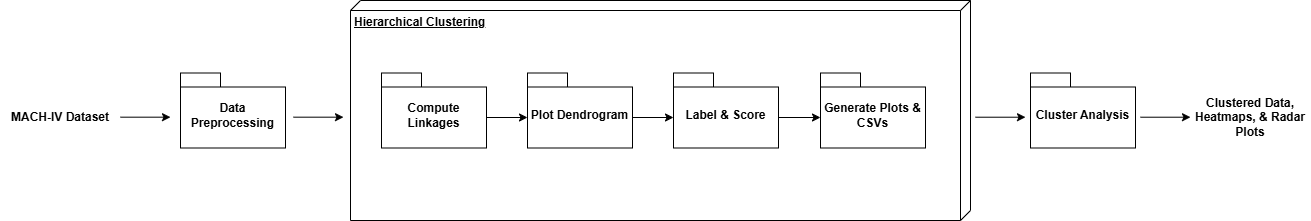

The diagram above was exported from draw.io. Its source (the exported page's mxGraphModel, read from the mxfile embedded in the PNG):
<mxGraphModel dx="1681" dy="521" grid="1" gridSize="10" guides="1" tooltips="1" connect="1" arrows="1" fold="1" page="0" pageScale="1" pageWidth="850" pageHeight="1100" math="0" shadow="0">
  <root>
    <mxCell id="0" />
    <mxCell id="1" parent="0" />
    <mxCell id="0xgNFLdHue1uDorbr1lh-1" value="&lt;b&gt;Hierarchical Clustering&lt;/b&gt;" style="verticalAlign=top;align=left;spacingTop=8;spacingLeft=2;spacingRight=12;shape=cube;size=10;direction=south;fontStyle=4;html=1;whiteSpace=wrap;" vertex="1" parent="1">
      <mxGeometry x="160" y="90" width="620" height="220" as="geometry" />
    </mxCell>
    <mxCell id="0xgNFLdHue1uDorbr1lh-2" value="Data Preprocessing" style="shape=folder;fontStyle=1;spacingTop=10;tabWidth=40;tabHeight=14;tabPosition=left;html=1;whiteSpace=wrap;" vertex="1" parent="1">
      <mxGeometry x="-10" y="162.5" width="105" height="75" as="geometry" />
    </mxCell>
    <mxCell id="0xgNFLdHue1uDorbr1lh-3" value="Compute Linkages" style="shape=folder;fontStyle=1;spacingTop=10;tabWidth=40;tabHeight=14;tabPosition=left;html=1;whiteSpace=wrap;" vertex="1" parent="1">
      <mxGeometry x="191" y="162.5" width="105" height="75" as="geometry" />
    </mxCell>
    <mxCell id="0xgNFLdHue1uDorbr1lh-4" value="Plot Dendrogram&lt;span style=&quot;color: rgba(0, 0, 0, 0); font-family: monospace; font-size: 0px; font-weight: 400; text-align: start; text-wrap-mode: nowrap;&quot;&gt;%3CmxGraphModel%3E%3Croot%3E%3CmxCell%20id%3D%220%22%2F%3E%3CmxCell%20id%3D%221%22%20parent%3D%220%22%2F%3E%3CmxCell%20id%3D%222%22%20value%3D%22Compute%20Linkages%22%20style%3D%22shape%3Dfolder%3BfontStyle%3D1%3BspacingTop%3D10%3BtabWidth%3D40%3BtabHeight%3D14%3BtabPosition%3Dleft%3Bhtml%3D1%3BwhiteSpace%3Dwrap%3B%22%20vertex%3D%221%22%20parent%3D%221%22%3E%3CmxGeometry%20x%3D%22200%22%20y%3D%22162.5%22%20width%3D%22105%22%20height%3D%2275%22%20as%3D%22geometry%22%2F%3E%3C%2FmxCell%3E%3C%2Froot%3E%3C%2FmxGraphModel%3E&lt;/span&gt;" style="shape=folder;fontStyle=1;spacingTop=10;tabWidth=40;tabHeight=14;tabPosition=left;html=1;whiteSpace=wrap;" vertex="1" parent="1">
      <mxGeometry x="337" y="162.5" width="105" height="75" as="geometry" />
    </mxCell>
    <mxCell id="0xgNFLdHue1uDorbr1lh-5" value="Label &amp;amp; Score" style="shape=folder;fontStyle=1;spacingTop=10;tabWidth=40;tabHeight=14;tabPosition=left;html=1;whiteSpace=wrap;" vertex="1" parent="1">
      <mxGeometry x="483" y="162.5" width="105" height="75" as="geometry" />
    </mxCell>
    <mxCell id="0xgNFLdHue1uDorbr1lh-6" value="Generate Plots &amp;amp; CSVs" style="shape=folder;fontStyle=1;spacingTop=10;tabWidth=40;tabHeight=14;tabPosition=left;html=1;whiteSpace=wrap;" vertex="1" parent="1">
      <mxGeometry x="630" y="162.5" width="105" height="75" as="geometry" />
    </mxCell>
    <mxCell id="0xgNFLdHue1uDorbr1lh-7" value="&lt;b&gt;MACH-IV Dataset&lt;/b&gt;" style="text;html=1;whiteSpace=wrap;strokeColor=none;fillColor=none;align=center;verticalAlign=middle;rounded=0;" vertex="1" parent="1">
      <mxGeometry x="-190" y="192" width="120" height="30" as="geometry" />
    </mxCell>
    <mxCell id="0xgNFLdHue1uDorbr1lh-8" value="" style="endArrow=classic;html=1;rounded=0;exitX=1;exitY=0.5;exitDx=0;exitDy=0;" edge="1" parent="1">
      <mxGeometry width="50" height="50" relative="1" as="geometry">
        <mxPoint x="-70.00000000000011" y="206.68000000000006" as="sourcePoint" />
        <mxPoint x="-20" y="206.68" as="targetPoint" />
      </mxGeometry>
    </mxCell>
    <mxCell id="0xgNFLdHue1uDorbr1lh-9" value="" style="endArrow=classic;html=1;rounded=0;exitX=1;exitY=0.5;exitDx=0;exitDy=0;" edge="1" parent="1">
      <mxGeometry width="50" height="50" relative="1" as="geometry">
        <mxPoint x="103" y="206.68000000000006" as="sourcePoint" />
        <mxPoint x="153.0000000000001" y="206.68" as="targetPoint" />
      </mxGeometry>
    </mxCell>
    <mxCell id="0xgNFLdHue1uDorbr1lh-10" value="Cluster Analysis" style="shape=folder;fontStyle=1;spacingTop=10;tabWidth=40;tabHeight=14;tabPosition=left;html=1;whiteSpace=wrap;" vertex="1" parent="1">
      <mxGeometry x="840" y="162.5" width="105" height="75" as="geometry" />
    </mxCell>
    <mxCell id="0xgNFLdHue1uDorbr1lh-11" value="&lt;b&gt;Clustered Data, Heatmaps, &amp;amp; Radar Plots&lt;/b&gt;" style="text;html=1;whiteSpace=wrap;strokeColor=none;fillColor=none;align=center;verticalAlign=middle;rounded=0;" vertex="1" parent="1">
      <mxGeometry x="1000" y="192" width="120" height="30" as="geometry" />
    </mxCell>
    <mxCell id="0xgNFLdHue1uDorbr1lh-12" value="" style="endArrow=classic;html=1;rounded=0;exitX=0;exitY=0;exitDx=105;exitDy=44.5;exitPerimeter=0;entryX=0;entryY=0;entryDx=0;entryDy=44.5;entryPerimeter=0;" edge="1" parent="1" source="0xgNFLdHue1uDorbr1lh-3" target="0xgNFLdHue1uDorbr1lh-4">
      <mxGeometry width="50" height="50" relative="1" as="geometry">
        <mxPoint x="287" y="250.00000000000006" as="sourcePoint" />
        <mxPoint x="337.0000000000001" y="250" as="targetPoint" />
      </mxGeometry>
    </mxCell>
    <mxCell id="0xgNFLdHue1uDorbr1lh-13" value="" style="endArrow=classic;html=1;rounded=0;exitX=0;exitY=0;exitDx=105;exitDy=44.5;exitPerimeter=0;entryX=0;entryY=0;entryDx=0;entryDy=44.5;entryPerimeter=0;" edge="1" parent="1" source="0xgNFLdHue1uDorbr1lh-4" target="0xgNFLdHue1uDorbr1lh-5">
      <mxGeometry width="50" height="50" relative="1" as="geometry">
        <mxPoint x="400" y="300" as="sourcePoint" />
        <mxPoint x="441" y="300" as="targetPoint" />
      </mxGeometry>
    </mxCell>
    <mxCell id="0xgNFLdHue1uDorbr1lh-14" value="" style="endArrow=classic;html=1;rounded=0;exitX=0;exitY=0;exitDx=105;exitDy=44.5;exitPerimeter=0;entryX=0;entryY=0;entryDx=0;entryDy=44.5;entryPerimeter=0;" edge="1" parent="1" source="0xgNFLdHue1uDorbr1lh-5" target="0xgNFLdHue1uDorbr1lh-6">
      <mxGeometry width="50" height="50" relative="1" as="geometry">
        <mxPoint x="540" y="270" as="sourcePoint" />
        <mxPoint x="581" y="270" as="targetPoint" />
      </mxGeometry>
    </mxCell>
    <mxCell id="0xgNFLdHue1uDorbr1lh-15" value="" style="endArrow=classic;html=1;rounded=0;exitX=1;exitY=0.5;exitDx=0;exitDy=0;" edge="1" parent="1">
      <mxGeometry width="50" height="50" relative="1" as="geometry">
        <mxPoint x="785" y="206.71000000000006" as="sourcePoint" />
        <mxPoint x="835.0000000000001" y="206.71" as="targetPoint" />
      </mxGeometry>
    </mxCell>
    <mxCell id="0xgNFLdHue1uDorbr1lh-16" value="" style="endArrow=classic;html=1;rounded=0;exitX=1;exitY=0.5;exitDx=0;exitDy=0;" edge="1" parent="1">
      <mxGeometry width="50" height="50" relative="1" as="geometry">
        <mxPoint x="950" y="206.71000000000006" as="sourcePoint" />
        <mxPoint x="1000.0000000000001" y="206.71" as="targetPoint" />
      </mxGeometry>
    </mxCell>
  </root>
</mxGraphModel>